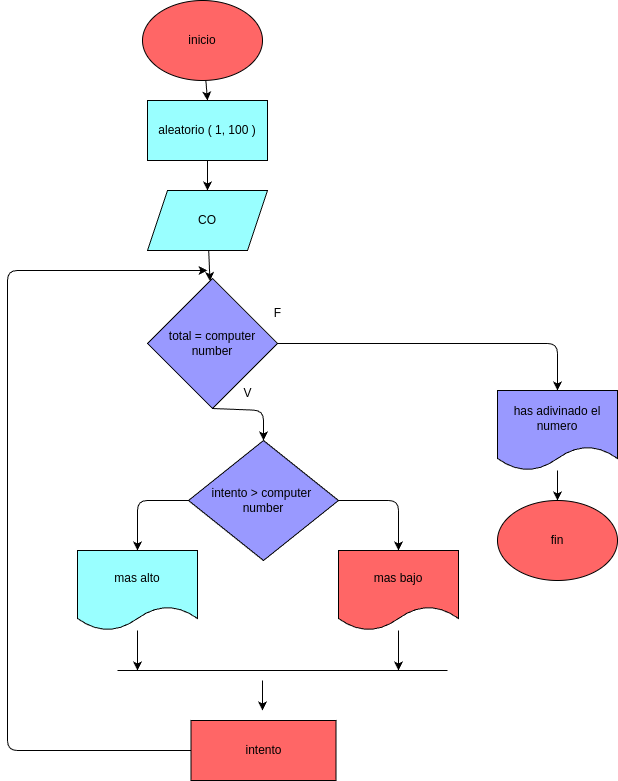

The diagram above was exported from draw.io. Its source (the exported page's mxGraphModel, read from the mxfile embedded in the PNG):
<mxGraphModel dx="638" dy="629" grid="1" gridSize="10" guides="1" tooltips="1" connect="1" arrows="1" fold="1" page="1" pageScale="1" pageWidth="850" pageHeight="1100" math="0" shadow="0">
  <root>
    <mxCell id="0" />
    <mxCell id="1" parent="0" />
    <mxCell id="44" style="edgeStyle=none;html=1;entryX=0.5;entryY=0;entryDx=0;entryDy=0;" edge="1" parent="1" source="2" target="7">
      <mxGeometry relative="1" as="geometry" />
    </mxCell>
    <mxCell id="2" value="inicio" style="ellipse;whiteSpace=wrap;html=1;fillColor=#FF6666;" parent="1" vertex="1">
      <mxGeometry x="185" y="10" width="120" height="80" as="geometry" />
    </mxCell>
    <mxCell id="39" style="edgeStyle=none;html=1;" edge="1" parent="1" source="3" target="4">
      <mxGeometry relative="1" as="geometry" />
    </mxCell>
    <mxCell id="3" value="CO" style="shape=parallelogram;perimeter=parallelogramPerimeter;whiteSpace=wrap;html=1;fixedSize=1;fillColor=#99FFFF;" parent="1" vertex="1">
      <mxGeometry x="190" y="200" width="120" height="60" as="geometry" />
    </mxCell>
    <mxCell id="24" style="edgeStyle=none;html=1;exitX=0.5;exitY=1;exitDx=0;exitDy=0;entryX=0.5;entryY=0;entryDx=0;entryDy=0;" edge="1" parent="1" source="4" target="23">
      <mxGeometry relative="1" as="geometry">
        <Array as="points">
          <mxPoint x="306" y="420" />
        </Array>
      </mxGeometry>
    </mxCell>
    <mxCell id="41" style="edgeStyle=none;html=1;entryX=0.5;entryY=0;entryDx=0;entryDy=0;" edge="1" parent="1" source="4" target="40">
      <mxGeometry relative="1" as="geometry">
        <Array as="points">
          <mxPoint x="600" y="353" />
        </Array>
      </mxGeometry>
    </mxCell>
    <mxCell id="4" value="total = computer&lt;div&gt;number&lt;/div&gt;" style="rhombus;whiteSpace=wrap;html=1;fillColor=#9999FF;" parent="1" vertex="1">
      <mxGeometry x="190" y="288" width="130" height="130" as="geometry" />
    </mxCell>
    <mxCell id="38" style="edgeStyle=none;html=1;" edge="1" parent="1" source="5">
      <mxGeometry relative="1" as="geometry">
        <mxPoint x="250" y="280" as="targetPoint" />
        <Array as="points">
          <mxPoint x="50" y="760" />
          <mxPoint x="50" y="280" />
        </Array>
      </mxGeometry>
    </mxCell>
    <mxCell id="5" value="intento" style="rounded=0;whiteSpace=wrap;html=1;fillColor=#FF6666;" parent="1" vertex="1">
      <mxGeometry x="233.5" y="730" width="145" height="60" as="geometry" />
    </mxCell>
    <mxCell id="45" style="edgeStyle=none;html=1;fillColor=#FF6666;" edge="1" parent="1" source="7" target="3">
      <mxGeometry relative="1" as="geometry" />
    </mxCell>
    <mxCell id="7" value="aleatorio ( 1, 100 )" style="rounded=0;whiteSpace=wrap;html=1;fillColor=#99FFFF;" parent="1" vertex="1">
      <mxGeometry x="190" y="110" width="120" height="60" as="geometry" />
    </mxCell>
    <mxCell id="35" style="edgeStyle=none;html=1;" edge="1" parent="1" source="13">
      <mxGeometry relative="1" as="geometry">
        <mxPoint x="180" y="680" as="targetPoint" />
      </mxGeometry>
    </mxCell>
    <mxCell id="13" value="mas alto" style="shape=document;whiteSpace=wrap;html=1;boundedLbl=1;fillColor=#99FFFF;" parent="1" vertex="1">
      <mxGeometry x="120" y="560" width="120" height="80" as="geometry" />
    </mxCell>
    <mxCell id="34" style="edgeStyle=none;html=1;" edge="1" parent="1" source="22">
      <mxGeometry relative="1" as="geometry">
        <mxPoint x="441" y="680" as="targetPoint" />
      </mxGeometry>
    </mxCell>
    <mxCell id="22" value="mas bajo" style="shape=document;whiteSpace=wrap;html=1;boundedLbl=1;fillColor=#FF6666;" vertex="1" parent="1">
      <mxGeometry x="381" y="560" width="120" height="80" as="geometry" />
    </mxCell>
    <mxCell id="30" style="edgeStyle=none;html=1;entryX=0.5;entryY=0;entryDx=0;entryDy=0;" edge="1" parent="1" source="23" target="22">
      <mxGeometry relative="1" as="geometry">
        <Array as="points">
          <mxPoint x="441" y="510" />
        </Array>
      </mxGeometry>
    </mxCell>
    <mxCell id="32" style="edgeStyle=none;html=1;entryX=0.5;entryY=0;entryDx=0;entryDy=0;" edge="1" parent="1" source="23" target="13">
      <mxGeometry relative="1" as="geometry">
        <Array as="points">
          <mxPoint x="180" y="510" />
        </Array>
      </mxGeometry>
    </mxCell>
    <mxCell id="23" value="intento &amp;gt; computer&amp;nbsp;&lt;div&gt;number&lt;/div&gt;" style="rhombus;whiteSpace=wrap;html=1;fillColor=#9999FF;" vertex="1" parent="1">
      <mxGeometry x="231" y="450" width="150" height="120" as="geometry" />
    </mxCell>
    <mxCell id="28" value="F" style="text;html=1;align=center;verticalAlign=middle;resizable=0;points=[];autosize=1;strokeColor=none;fillColor=none;" vertex="1" parent="1">
      <mxGeometry x="305" y="308" width="30" height="30" as="geometry" />
    </mxCell>
    <mxCell id="29" value="V" style="text;html=1;align=center;verticalAlign=middle;resizable=0;points=[];autosize=1;strokeColor=none;fillColor=none;" vertex="1" parent="1">
      <mxGeometry x="275" y="388" width="30" height="30" as="geometry" />
    </mxCell>
    <mxCell id="33" value="" style="endArrow=none;html=1;" edge="1" parent="1">
      <mxGeometry width="50" height="50" relative="1" as="geometry">
        <mxPoint x="160" y="680" as="sourcePoint" />
        <mxPoint x="490" y="680" as="targetPoint" />
      </mxGeometry>
    </mxCell>
    <mxCell id="36" value="" style="endArrow=classic;html=1;" edge="1" parent="1">
      <mxGeometry width="50" height="50" relative="1" as="geometry">
        <mxPoint x="305" y="690" as="sourcePoint" />
        <mxPoint x="305" y="720" as="targetPoint" />
      </mxGeometry>
    </mxCell>
    <mxCell id="43" style="edgeStyle=none;html=1;" edge="1" parent="1" source="40" target="42">
      <mxGeometry relative="1" as="geometry" />
    </mxCell>
    <mxCell id="40" value="has adivinado el numero" style="shape=document;whiteSpace=wrap;html=1;boundedLbl=1;fillColor=#9999FF;" vertex="1" parent="1">
      <mxGeometry x="540" y="400" width="120" height="80" as="geometry" />
    </mxCell>
    <mxCell id="42" value="fin" style="ellipse;whiteSpace=wrap;html=1;fillColor=#FF6666;" vertex="1" parent="1">
      <mxGeometry x="540" y="510" width="120" height="80" as="geometry" />
    </mxCell>
  </root>
</mxGraphModel>